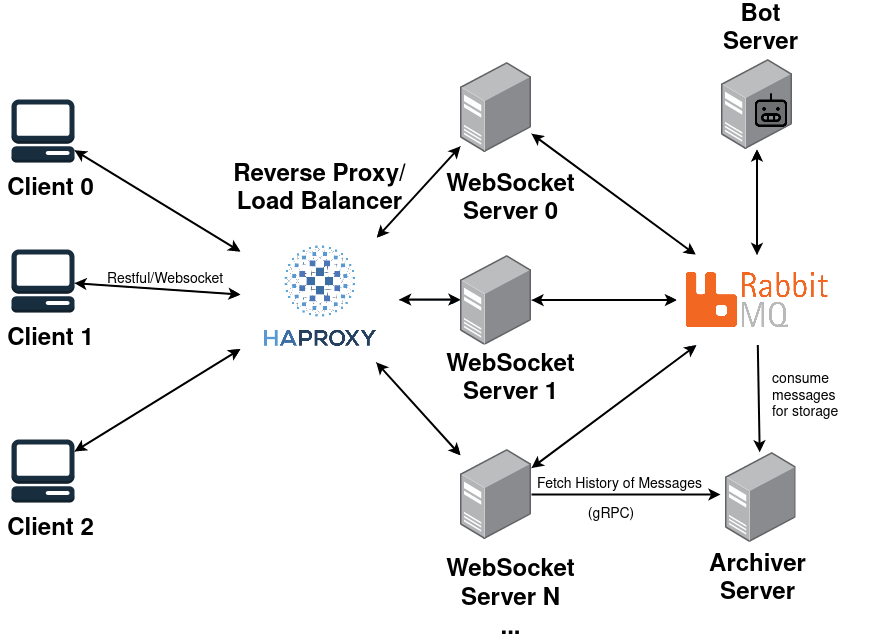

The diagram above was exported from draw.io. Its source (the exported page's mxGraphModel, read from the mxfile embedded in the PNG):
<mxGraphModel dx="1100" dy="596" grid="1" gridSize="10" guides="1" tooltips="1" connect="1" arrows="1" fold="1" page="1" pageScale="1" pageWidth="850" pageHeight="1100" math="0" shadow="0">
  <root>
    <mxCell id="0" />
    <mxCell id="1" parent="0" />
    <mxCell id="ig-zilzFglhVWye6pkgW-22" style="edgeStyle=none;rounded=0;orthogonalLoop=1;jettySize=auto;html=1;labelBackgroundColor=none;fontColor=default;strokeColor=#23445D;" parent="1" source="ig-zilzFglhVWye6pkgW-1" target="ig-zilzFglhVWye6pkgW-11" edge="1">
      <mxGeometry relative="1" as="geometry" />
    </mxCell>
    <mxCell id="ig-zilzFglhVWye6pkgW-1" value="" style="outlineConnect=0;dashed=0;verticalLabelPosition=bottom;verticalAlign=top;align=center;html=1;shape=mxgraph.aws3.management_console;labelBackgroundColor=none;fillColor=#182E3E;strokeColor=#FFFFFF;fontColor=#FFFFFF;" parent="1" vertex="1">
      <mxGeometry x="11" y="170" width="63" height="63" as="geometry" />
    </mxCell>
    <mxCell id="ig-zilzFglhVWye6pkgW-20" style="edgeStyle=none;rounded=0;orthogonalLoop=1;jettySize=auto;html=1;labelBackgroundColor=none;fontColor=default;strokeColor=#23445D;" parent="1" source="ig-zilzFglhVWye6pkgW-2" target="ig-zilzFglhVWye6pkgW-11" edge="1">
      <mxGeometry relative="1" as="geometry" />
    </mxCell>
    <mxCell id="ig-zilzFglhVWye6pkgW-2" value="" style="outlineConnect=0;dashed=0;verticalLabelPosition=bottom;verticalAlign=top;align=center;html=1;shape=mxgraph.aws3.management_console;labelBackgroundColor=none;fillColor=#182E3E;strokeColor=#FFFFFF;fontColor=#FFFFFF;" parent="1" vertex="1">
      <mxGeometry x="11" y="320.00000000000006" width="63" height="63" as="geometry" />
    </mxCell>
    <mxCell id="ig-zilzFglhVWye6pkgW-40" style="edgeStyle=none;rounded=0;orthogonalLoop=1;jettySize=auto;html=1;labelBackgroundColor=none;fontColor=default;strokeColor=#23445D;" parent="1" source="ig-zilzFglhVWye6pkgW-3" target="ig-zilzFglhVWye6pkgW-11" edge="1">
      <mxGeometry relative="1" as="geometry" />
    </mxCell>
    <mxCell id="ig-zilzFglhVWye6pkgW-3" value="" style="outlineConnect=0;dashed=0;verticalLabelPosition=bottom;verticalAlign=top;align=center;html=1;shape=mxgraph.aws3.management_console;labelBackgroundColor=none;fillColor=#182E3E;strokeColor=#FFFFFF;fontColor=#FFFFFF;" parent="1" vertex="1">
      <mxGeometry x="11" y="510" width="63" height="63" as="geometry" />
    </mxCell>
    <mxCell id="ig-zilzFglhVWye6pkgW-29" style="edgeStyle=none;rounded=0;orthogonalLoop=1;jettySize=auto;html=1;labelBackgroundColor=none;fontColor=default;strokeColor=#23445D;" parent="1" source="ig-zilzFglhVWye6pkgW-8" target="ig-zilzFglhVWye6pkgW-11" edge="1">
      <mxGeometry relative="1" as="geometry" />
    </mxCell>
    <mxCell id="ig-zilzFglhVWye6pkgW-33" style="edgeStyle=none;rounded=0;orthogonalLoop=1;jettySize=auto;html=1;labelBackgroundColor=none;fontColor=default;strokeColor=#23445D;" parent="1" source="ig-zilzFglhVWye6pkgW-8" target="ig-zilzFglhVWye6pkgW-14" edge="1">
      <mxGeometry relative="1" as="geometry" />
    </mxCell>
    <mxCell id="ig-zilzFglhVWye6pkgW-8" value="" style="image;points=[];aspect=fixed;html=1;align=center;shadow=0;dashed=0;image=img/lib/allied_telesis/computer_and_terminals/Server_Desktop.svg;labelBackgroundColor=none;fillColor=#182E3E;strokeColor=#FFFFFF;fontColor=#FFFFFF;" parent="1" vertex="1">
      <mxGeometry x="459.98" y="133" width="71" height="90" as="geometry" />
    </mxCell>
    <mxCell id="ig-zilzFglhVWye6pkgW-23" style="edgeStyle=none;rounded=0;orthogonalLoop=1;jettySize=auto;html=1;labelBackgroundColor=none;fontColor=default;strokeColor=#000000;strokeWidth=2;endArrow=classic;endFill=1;startArrow=classic;startFill=1;" parent="1" source="ig-zilzFglhVWye6pkgW-11" target="ig-zilzFglhVWye6pkgW-1" edge="1">
      <mxGeometry relative="1" as="geometry" />
    </mxCell>
    <mxCell id="ig-zilzFglhVWye6pkgW-24" style="edgeStyle=none;rounded=0;orthogonalLoop=1;jettySize=auto;html=1;labelBackgroundColor=none;fontColor=default;strokeColor=#000000;strokeWidth=2;endArrow=classic;endFill=1;startArrow=classic;startFill=1;" parent="1" source="ig-zilzFglhVWye6pkgW-11" target="ig-zilzFglhVWye6pkgW-2" edge="1">
      <mxGeometry relative="1" as="geometry" />
    </mxCell>
    <mxCell id="ig-zilzFglhVWye6pkgW-26" style="edgeStyle=none;rounded=0;orthogonalLoop=1;jettySize=auto;html=1;labelBackgroundColor=none;fontColor=default;strokeColor=#23445D;" parent="1" source="ig-zilzFglhVWye6pkgW-11" target="ig-zilzFglhVWye6pkgW-13" edge="1">
      <mxGeometry relative="1" as="geometry" />
    </mxCell>
    <mxCell id="ig-zilzFglhVWye6pkgW-28" style="edgeStyle=none;rounded=0;orthogonalLoop=1;jettySize=auto;html=1;labelBackgroundColor=none;fontColor=default;strokeColor=#000000;strokeWidth=2;endArrow=classic;endFill=1;startArrow=classic;startFill=1;" parent="1" source="ig-zilzFglhVWye6pkgW-11" target="ig-zilzFglhVWye6pkgW-8" edge="1">
      <mxGeometry relative="1" as="geometry" />
    </mxCell>
    <mxCell id="ig-zilzFglhVWye6pkgW-30" style="edgeStyle=none;rounded=0;orthogonalLoop=1;jettySize=auto;html=1;labelBackgroundColor=none;fontColor=default;strokeColor=#000000;strokeWidth=1;" parent="1" source="ig-zilzFglhVWye6pkgW-11" target="ig-zilzFglhVWye6pkgW-12" edge="1">
      <mxGeometry relative="1" as="geometry" />
    </mxCell>
    <mxCell id="ig-zilzFglhVWye6pkgW-41" style="edgeStyle=none;rounded=0;orthogonalLoop=1;jettySize=auto;html=1;labelBackgroundColor=none;fontColor=default;strokeColor=#000000;strokeWidth=2;endArrow=classic;endFill=1;startArrow=classic;startFill=1;" parent="1" source="ig-zilzFglhVWye6pkgW-11" target="ig-zilzFglhVWye6pkgW-3" edge="1">
      <mxGeometry relative="1" as="geometry" />
    </mxCell>
    <mxCell id="ig-zilzFglhVWye6pkgW-11" value="" style="shape=image;verticalLabelPosition=bottom;labelBackgroundColor=none;verticalAlign=top;aspect=fixed;imageAspect=0;image=https://upload.wikimedia.org/wikipedia/commons/a/ab/Haproxy-logo.png;fillColor=#182E3E;strokeColor=#FFFFFF;fontColor=#FFFFFF;" parent="1" vertex="1">
      <mxGeometry x="240" y="308.21" width="158.57" height="124.59" as="geometry" />
    </mxCell>
    <mxCell id="ig-zilzFglhVWye6pkgW-31" style="edgeStyle=none;rounded=0;orthogonalLoop=1;jettySize=auto;html=1;labelBackgroundColor=none;fontColor=default;strokeColor=#000000;strokeWidth=2;endArrow=classic;endFill=1;startArrow=classic;startFill=1;" parent="1" source="ig-zilzFglhVWye6pkgW-12" target="ig-zilzFglhVWye6pkgW-11" edge="1">
      <mxGeometry relative="1" as="geometry" />
    </mxCell>
    <mxCell id="ig-zilzFglhVWye6pkgW-38" style="edgeStyle=none;rounded=0;orthogonalLoop=1;jettySize=auto;html=1;labelBackgroundColor=none;fontColor=default;strokeColor=#23445D;" parent="1" source="ig-zilzFglhVWye6pkgW-12" target="ig-zilzFglhVWye6pkgW-14" edge="1">
      <mxGeometry relative="1" as="geometry" />
    </mxCell>
    <mxCell id="hx994dyNS9wIEODd5O_t-8" style="rounded=0;orthogonalLoop=1;jettySize=auto;html=1;strokeWidth=2;endArrow=classic;endFill=1;startArrow=none;startFill=0;strokeColor=default;" edge="1" parent="1" source="ig-zilzFglhVWye6pkgW-12">
      <mxGeometry relative="1" as="geometry">
        <mxPoint x="720" y="565" as="targetPoint" />
      </mxGeometry>
    </mxCell>
    <mxCell id="ig-zilzFglhVWye6pkgW-12" value="" style="image;points=[];aspect=fixed;html=1;align=center;shadow=0;dashed=0;image=img/lib/allied_telesis/computer_and_terminals/Server_Desktop.svg;labelBackgroundColor=none;fillColor=#182E3E;strokeColor=#FFFFFF;fontColor=#FFFFFF;" parent="1" vertex="1">
      <mxGeometry x="460.00000000000006" y="520" width="71" height="90" as="geometry" />
    </mxCell>
    <mxCell id="ig-zilzFglhVWye6pkgW-27" style="edgeStyle=none;rounded=0;orthogonalLoop=1;jettySize=auto;html=1;labelBackgroundColor=none;fontColor=default;strokeColor=#000000;strokeWidth=2;endArrow=classic;endFill=1;startArrow=classic;startFill=1;" parent="1" source="ig-zilzFglhVWye6pkgW-13" target="ig-zilzFglhVWye6pkgW-11" edge="1">
      <mxGeometry relative="1" as="geometry">
        <Array as="points">
          <mxPoint x="440" y="370" />
          <mxPoint x="430" y="370" />
        </Array>
      </mxGeometry>
    </mxCell>
    <mxCell id="ig-zilzFglhVWye6pkgW-35" style="edgeStyle=none;rounded=0;orthogonalLoop=1;jettySize=auto;html=1;labelBackgroundColor=none;fontColor=default;strokeColor=#23445D;" parent="1" source="ig-zilzFglhVWye6pkgW-13" target="ig-zilzFglhVWye6pkgW-14" edge="1">
      <mxGeometry relative="1" as="geometry" />
    </mxCell>
    <mxCell id="ig-zilzFglhVWye6pkgW-13" value="" style="image;points=[];aspect=fixed;html=1;align=center;shadow=0;dashed=0;image=img/lib/allied_telesis/computer_and_terminals/Server_Desktop.svg;labelBackgroundColor=none;fillColor=#182E3E;strokeColor=#FFFFFF;fontColor=#FFFFFF;" parent="1" vertex="1">
      <mxGeometry x="460.00000000000006" y="325.58" width="71" height="90" as="geometry" />
    </mxCell>
    <mxCell id="ig-zilzFglhVWye6pkgW-34" style="edgeStyle=none;rounded=0;orthogonalLoop=1;jettySize=auto;html=1;labelBackgroundColor=none;fontColor=default;strokeColor=#000000;strokeWidth=2;startArrow=classic;startFill=1;endArrow=classic;endFill=1;" parent="1" source="ig-zilzFglhVWye6pkgW-14" target="ig-zilzFglhVWye6pkgW-8" edge="1">
      <mxGeometry relative="1" as="geometry" />
    </mxCell>
    <mxCell id="ig-zilzFglhVWye6pkgW-37" style="edgeStyle=none;rounded=0;orthogonalLoop=1;jettySize=auto;html=1;labelBackgroundColor=none;fontColor=default;strokeColor=#000000;strokeWidth=2;startArrow=classic;startFill=1;" parent="1" source="ig-zilzFglhVWye6pkgW-14" target="ig-zilzFglhVWye6pkgW-13" edge="1">
      <mxGeometry relative="1" as="geometry" />
    </mxCell>
    <mxCell id="ig-zilzFglhVWye6pkgW-39" style="edgeStyle=none;rounded=0;orthogonalLoop=1;jettySize=auto;html=1;labelBackgroundColor=none;fontColor=default;strokeColor=#000000;strokeWidth=2;startArrow=classic;startFill=1;endArrow=classic;endFill=1;" parent="1" source="ig-zilzFglhVWye6pkgW-14" target="ig-zilzFglhVWye6pkgW-12" edge="1">
      <mxGeometry relative="1" as="geometry" />
    </mxCell>
    <mxCell id="ZogNvYSfqq5Q64yOfS7n-28" style="orthogonalLoop=1;jettySize=auto;html=1;strokeColor=default;rounded=1;" parent="1" source="ig-zilzFglhVWye6pkgW-14" target="ZogNvYSfqq5Q64yOfS7n-25" edge="1">
      <mxGeometry relative="1" as="geometry" />
    </mxCell>
    <mxCell id="hx994dyNS9wIEODd5O_t-3" style="rounded=0;orthogonalLoop=1;jettySize=auto;html=1;strokeWidth=2;startArrow=none;startFill=0;" edge="1" parent="1" source="ig-zilzFglhVWye6pkgW-14" target="hx994dyNS9wIEODd5O_t-1">
      <mxGeometry relative="1" as="geometry" />
    </mxCell>
    <mxCell id="ig-zilzFglhVWye6pkgW-14" value="" style="shape=image;verticalLabelPosition=bottom;labelBackgroundColor=none;verticalAlign=top;aspect=fixed;imageAspect=0;image=https://test.nastel.com/dev/wp-content/uploads/2022/05/rabbitmq.png;fillColor=#182E3E;strokeColor=#FFFFFF;fontColor=#FFFFFF;" parent="1" vertex="1">
      <mxGeometry x="676.4300000000001" y="325.42" width="160.14" height="90.16" as="geometry" />
    </mxCell>
    <mxCell id="ZogNvYSfqq5Q64yOfS7n-1" value="&lt;font color=&quot;#000000&quot;&gt;Client 0&lt;br&gt;&lt;/font&gt;" style="text;strokeColor=none;fillColor=none;html=1;fontSize=24;fontStyle=1;verticalAlign=middle;align=center;fontColor=#FFFFFF;" parent="1" vertex="1">
      <mxGeometry x="-2.842170943040401e-14" y="240" width="100" height="40" as="geometry" />
    </mxCell>
    <mxCell id="ZogNvYSfqq5Q64yOfS7n-2" value="&lt;font color=&quot;#000000&quot;&gt;Client 1&lt;br&gt;&lt;/font&gt;" style="text;strokeColor=none;fillColor=none;html=1;fontSize=24;fontStyle=1;verticalAlign=middle;align=center;fontColor=#FFFFFF;" parent="1" vertex="1">
      <mxGeometry x="-2.842170943040401e-14" y="390.25000000000006" width="99" height="40" as="geometry" />
    </mxCell>
    <mxCell id="ZogNvYSfqq5Q64yOfS7n-3" value="&lt;font color=&quot;#000000&quot;&gt;Client 2&lt;br&gt;&lt;/font&gt;" style="text;strokeColor=none;fillColor=none;html=1;fontSize=24;fontStyle=1;verticalAlign=middle;align=center;fontColor=#FFFFFF;" parent="1" vertex="1">
      <mxGeometry x="-2.842170943040401e-14" y="580" width="100" height="40" as="geometry" />
    </mxCell>
    <mxCell id="ZogNvYSfqq5Q64yOfS7n-4" value="&lt;font color=&quot;#000000&quot;&gt;Reverse Proxy/&lt;br&gt;Load Balancer &lt;br&gt;&lt;/font&gt;" style="text;strokeColor=none;fillColor=none;html=1;fontSize=24;fontStyle=1;verticalAlign=middle;align=center;fontColor=#FFFFFF;" parent="1" vertex="1">
      <mxGeometry x="221.93" y="202.29" width="194.72" height="115.41" as="geometry" />
    </mxCell>
    <mxCell id="ZogNvYSfqq5Q64yOfS7n-6" value="&lt;font color=&quot;#000000&quot;&gt;WebSocket&lt;br&gt;Server 1&lt;br&gt;&lt;/font&gt;" style="text;strokeColor=none;fillColor=none;html=1;fontSize=24;fontStyle=1;verticalAlign=middle;align=center;fontColor=#FFFFFF;" parent="1" vertex="1">
      <mxGeometry x="460" y="430.24999999999994" width="100" height="40" as="geometry" />
    </mxCell>
    <mxCell id="ZogNvYSfqq5Q64yOfS7n-7" value="&lt;font color=&quot;#000000&quot;&gt;WebSocket&lt;br&gt;Server 0&lt;br&gt;&lt;/font&gt;" style="text;strokeColor=none;fillColor=none;html=1;fontSize=24;fontStyle=1;verticalAlign=middle;align=center;fontColor=#FFFFFF;" parent="1" vertex="1">
      <mxGeometry x="460" y="250" width="100" height="40" as="geometry" />
    </mxCell>
    <mxCell id="ZogNvYSfqq5Q64yOfS7n-8" value="&lt;font color=&quot;#000000&quot;&gt;WebSocket&lt;br&gt;Server N&lt;br&gt;...&lt;br&gt;&lt;/font&gt;" style="text;strokeColor=none;fillColor=none;html=1;fontSize=24;fontStyle=1;verticalAlign=middle;align=center;fontColor=#FFFFFF;" parent="1" vertex="1">
      <mxGeometry x="460" y="650.25" width="100" height="40" as="geometry" />
    </mxCell>
    <mxCell id="ZogNvYSfqq5Q64yOfS7n-30" style="rounded=0;orthogonalLoop=1;jettySize=auto;html=1;strokeColor=#000000;labelBackgroundColor=none;endArrow=classic;endFill=1;strokeWidth=2;startArrow=classic;startFill=1;" parent="1" source="ZogNvYSfqq5Q64yOfS7n-25" target="ig-zilzFglhVWye6pkgW-14" edge="1">
      <mxGeometry relative="1" as="geometry" />
    </mxCell>
    <mxCell id="ZogNvYSfqq5Q64yOfS7n-25" value="" style="image;points=[];aspect=fixed;html=1;align=center;shadow=0;dashed=0;image=img/lib/allied_telesis/computer_and_terminals/Server_Desktop.svg;strokeColor=#FFFFFF;fontColor=#FFFFFF;fillColor=#182E3E;" parent="1" vertex="1">
      <mxGeometry x="721" y="130" width="71" height="90" as="geometry" />
    </mxCell>
    <mxCell id="ZogNvYSfqq5Q64yOfS7n-31" value="&lt;font color=&quot;#000000&quot;&gt;Bot &lt;br&gt;Server&lt;br&gt;&lt;/font&gt;" style="text;strokeColor=none;fillColor=none;html=1;fontSize=24;fontStyle=1;verticalAlign=middle;align=center;fontColor=#FFFFFF;" parent="1" vertex="1">
      <mxGeometry x="710" y="80" width="100" height="40" as="geometry" />
    </mxCell>
    <mxCell id="ZogNvYSfqq5Q64yOfS7n-32" value="" style="shape=image;html=1;verticalAlign=top;verticalLabelPosition=bottom;labelBackgroundColor=#ffffff;imageAspect=0;aspect=fixed;image=https://cdn0.iconfinder.com/data/icons/phosphor-duotone-vol-3/256/robot-duotone-128.png;strokeColor=#FFFFFF;fontColor=#FFFFFF;fillColor=#182E3E;" parent="1" vertex="1">
      <mxGeometry x="751" y="163" width="40" height="40" as="geometry" />
    </mxCell>
    <mxCell id="hx994dyNS9wIEODd5O_t-1" value="" style="image;points=[];aspect=fixed;html=1;align=center;shadow=0;dashed=0;image=img/lib/allied_telesis/computer_and_terminals/Server_Desktop.svg;strokeColor=#FFFFFF;fontColor=#FFFFFF;fillColor=#182E3E;" vertex="1" parent="1">
      <mxGeometry x="724.5" y="522.8" width="71" height="90" as="geometry" />
    </mxCell>
    <mxCell id="hx994dyNS9wIEODd5O_t-6" value="&lt;font color=&quot;#000000&quot;&gt;Archiver&lt;br&gt; Server&lt;br&gt;&lt;/font&gt;" style="text;strokeColor=none;fillColor=none;html=1;fontSize=24;fontStyle=1;verticalAlign=middle;align=center;fontColor=#FFFFFF;" vertex="1" parent="1">
      <mxGeometry x="706.5" y="630" width="100" height="40" as="geometry" />
    </mxCell>
    <UserObject label="Fetch  History of Messages" placeholders="1" name="Variable" id="hx994dyNS9wIEODd5O_t-10">
      <mxCell style="text;html=1;strokeColor=none;fillColor=none;align=center;verticalAlign=middle;whiteSpace=wrap;overflow=hidden;fontSize=14;fontFamily=Helvetica;fontColor=#000000;" vertex="1" parent="1">
        <mxGeometry x="528.89" y="540" width="181.11" height="30" as="geometry" />
      </mxCell>
    </UserObject>
    <UserObject label="(gRPC)" placeholders="1" name="Variable" id="hx994dyNS9wIEODd5O_t-11">
      <mxCell style="text;html=1;strokeColor=none;fillColor=none;align=center;verticalAlign=middle;whiteSpace=wrap;overflow=hidden;fontSize=14;fontFamily=Helvetica;fontColor=#000000;" vertex="1" parent="1">
        <mxGeometry x="531" y="570" width="160" height="30" as="geometry" />
      </mxCell>
    </UserObject>
    <UserObject label="&lt;div align=&quot;left&quot;&gt;consume&lt;br&gt;&lt;/div&gt;&lt;div align=&quot;left&quot;&gt;messages&lt;br&gt;for storage&lt;br&gt;&lt;/div&gt;&lt;div align=&quot;left&quot;&gt;&lt;br&gt;&lt;/div&gt;" placeholders="1" name="Variable" id="hx994dyNS9wIEODd5O_t-14">
      <mxCell style="text;html=1;strokeColor=none;fillColor=none;align=left;verticalAlign=middle;whiteSpace=wrap;overflow=hidden;fontSize=14;fontFamily=Helvetica;fontColor=#000000;" vertex="1" parent="1">
        <mxGeometry x="770" y="429.99999999999994" width="110" height="90" as="geometry" />
      </mxCell>
    </UserObject>
    <UserObject label="Restful/Websocket" placeholders="1" name="Variable" id="hx994dyNS9wIEODd5O_t-16">
      <mxCell style="text;html=1;strokeColor=none;fillColor=none;align=center;verticalAlign=middle;whiteSpace=wrap;overflow=hidden;fontSize=14;fontFamily=Helvetica;fontColor=#000000;rotation=0;" vertex="1" parent="1">
        <mxGeometry x="100" y="335.41" width="130" height="30" as="geometry" />
      </mxCell>
    </UserObject>
  </root>
</mxGraphModel>